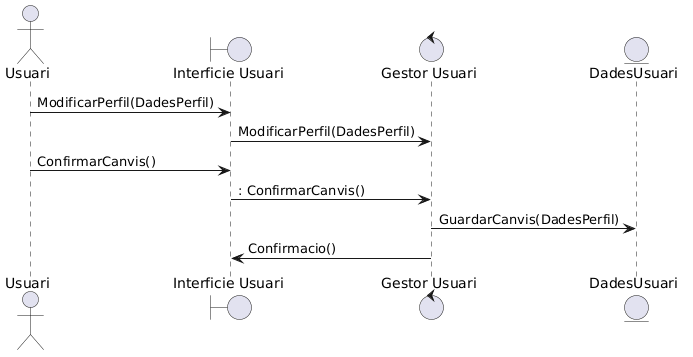

The diagram above was rendered by PlantUML. Its source (embedded in the PNG):
@startuml
actor Usuari
boundary "Interficie Usuari" as IU
control "Gestor Usuari" as GU
entity DadesUsuari

Usuari -> IU : ModificarPerfil(DadesPerfil)
IU -> GU : ModificarPerfil(DadesPerfil)

Usuari -> IU : ConfirmarCanvis()
IU -> GU :  : ConfirmarCanvis()
GU -> DadesUsuari : GuardarCanvis(DadesPerfil)
GU -> IU : Confirmacio()
@enduml